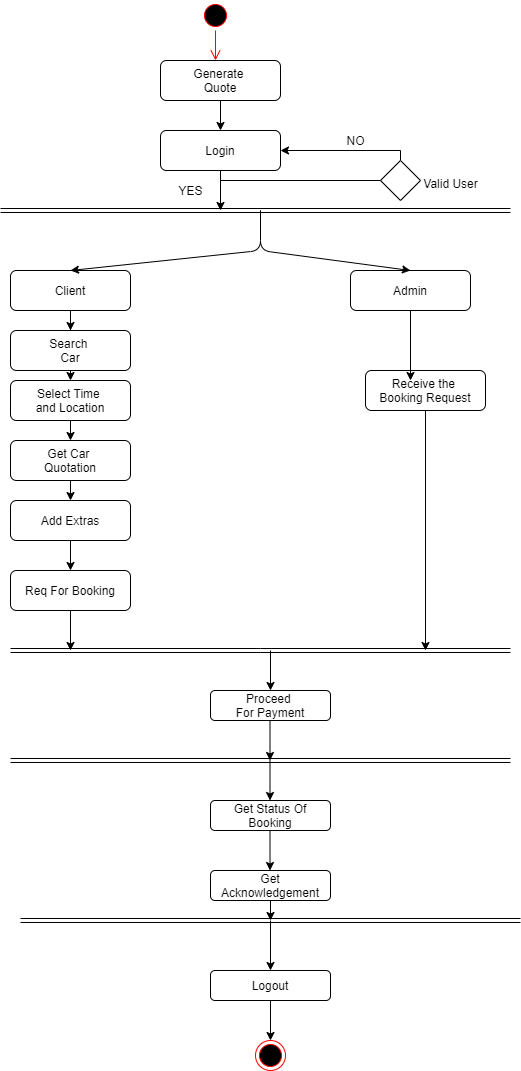

The diagram above was exported from draw.io. Its source (the exported page's mxGraphModel, read from the mxfile embedded in the PNG):
<mxGraphModel dx="1094" dy="468" grid="1" gridSize="10" guides="1" tooltips="1" connect="1" arrows="1" fold="1" page="1" pageScale="1" pageWidth="827" pageHeight="1169" math="0" shadow="0">
  <root>
    <mxCell id="0" />
    <mxCell id="1" parent="0" />
    <mxCell id="uvzAY0A3ar6sv2jCjmE2-1" value="" style="shape=link;html=1;" parent="1" edge="1">
      <mxGeometry width="50" height="50" relative="1" as="geometry">
        <mxPoint x="180" y="220" as="sourcePoint" />
        <mxPoint x="690" y="220" as="targetPoint" />
      </mxGeometry>
    </mxCell>
    <mxCell id="uvzAY0A3ar6sv2jCjmE2-2" value="" style="shape=link;html=1;" parent="1" edge="1">
      <mxGeometry width="50" height="50" relative="1" as="geometry">
        <mxPoint x="190" y="770" as="sourcePoint" />
        <mxPoint x="690" y="770" as="targetPoint" />
      </mxGeometry>
    </mxCell>
    <mxCell id="uvzAY0A3ar6sv2jCjmE2-8" style="edgeStyle=orthogonalEdgeStyle;rounded=0;orthogonalLoop=1;jettySize=auto;html=1;entryX=0.5;entryY=0;entryDx=0;entryDy=0;" parent="1" source="uvzAY0A3ar6sv2jCjmE2-3" target="uvzAY0A3ar6sv2jCjmE2-7" edge="1">
      <mxGeometry relative="1" as="geometry" />
    </mxCell>
    <mxCell id="uvzAY0A3ar6sv2jCjmE2-3" value="Generate&amp;nbsp;&lt;br&gt;Quote" style="rounded=1;whiteSpace=wrap;html=1;" parent="1" vertex="1">
      <mxGeometry x="340" y="70" width="120" height="40" as="geometry" />
    </mxCell>
    <mxCell id="uvzAY0A3ar6sv2jCjmE2-5" value="" style="ellipse;html=1;shape=startState;fillColor=#000000;strokeColor=#ff0000;" parent="1" vertex="1">
      <mxGeometry x="380" y="10" width="30" height="30" as="geometry" />
    </mxCell>
    <mxCell id="uvzAY0A3ar6sv2jCjmE2-6" value="" style="edgeStyle=orthogonalEdgeStyle;html=1;verticalAlign=bottom;endArrow=open;endSize=8;strokeColor=#ff0000;" parent="1" source="uvzAY0A3ar6sv2jCjmE2-5" edge="1">
      <mxGeometry relative="1" as="geometry">
        <mxPoint x="395" y="70" as="targetPoint" />
      </mxGeometry>
    </mxCell>
    <mxCell id="uvzAY0A3ar6sv2jCjmE2-12" style="edgeStyle=orthogonalEdgeStyle;rounded=0;orthogonalLoop=1;jettySize=auto;html=1;" parent="1" source="uvzAY0A3ar6sv2jCjmE2-7" edge="1">
      <mxGeometry relative="1" as="geometry">
        <mxPoint x="400" y="220" as="targetPoint" />
        <Array as="points">
          <mxPoint x="400" y="140" />
        </Array>
      </mxGeometry>
    </mxCell>
    <mxCell id="uvzAY0A3ar6sv2jCjmE2-7" value="Login" style="rounded=1;whiteSpace=wrap;html=1;" parent="1" vertex="1">
      <mxGeometry x="340" y="140" width="120" height="40" as="geometry" />
    </mxCell>
    <mxCell id="uvzAY0A3ar6sv2jCjmE2-18" style="edgeStyle=orthogonalEdgeStyle;rounded=0;orthogonalLoop=1;jettySize=auto;html=1;exitX=0.5;exitY=0;exitDx=0;exitDy=0;entryX=1;entryY=0.5;entryDx=0;entryDy=0;" parent="1" source="uvzAY0A3ar6sv2jCjmE2-9" target="uvzAY0A3ar6sv2jCjmE2-7" edge="1">
      <mxGeometry relative="1" as="geometry">
        <Array as="points">
          <mxPoint x="580" y="160" />
        </Array>
      </mxGeometry>
    </mxCell>
    <mxCell id="uvzAY0A3ar6sv2jCjmE2-9" value="" style="rhombus;whiteSpace=wrap;html=1;" parent="1" vertex="1">
      <mxGeometry x="560" y="170" width="40" height="40" as="geometry" />
    </mxCell>
    <mxCell id="uvzAY0A3ar6sv2jCjmE2-16" value="" style="endArrow=none;html=1;entryX=0;entryY=0.5;entryDx=0;entryDy=0;" parent="1" target="uvzAY0A3ar6sv2jCjmE2-9" edge="1">
      <mxGeometry width="50" height="50" relative="1" as="geometry">
        <mxPoint x="400" y="190" as="sourcePoint" />
        <mxPoint x="570" y="140" as="targetPoint" />
      </mxGeometry>
    </mxCell>
    <mxCell id="uvzAY0A3ar6sv2jCjmE2-19" value="NO" style="text;html=1;align=center;verticalAlign=middle;resizable=0;points=[];autosize=1;" parent="1" vertex="1">
      <mxGeometry x="520" y="140" width="30" height="20" as="geometry" />
    </mxCell>
    <mxCell id="uvzAY0A3ar6sv2jCjmE2-21" value="YES" style="text;html=1;align=center;verticalAlign=middle;resizable=0;points=[];autosize=1;" parent="1" vertex="1">
      <mxGeometry x="350" y="190" width="40" height="20" as="geometry" />
    </mxCell>
    <mxCell id="uvzAY0A3ar6sv2jCjmE2-22" value="Valid User" style="text;html=1;align=center;verticalAlign=middle;resizable=0;points=[];autosize=1;" parent="1" vertex="1">
      <mxGeometry x="595" y="183" width="70" height="20" as="geometry" />
    </mxCell>
    <mxCell id="uvzAY0A3ar6sv2jCjmE2-39" style="edgeStyle=orthogonalEdgeStyle;rounded=0;orthogonalLoop=1;jettySize=auto;html=1;entryX=0.5;entryY=0;entryDx=0;entryDy=0;" parent="1" source="uvzAY0A3ar6sv2jCjmE2-23" target="uvzAY0A3ar6sv2jCjmE2-24" edge="1">
      <mxGeometry relative="1" as="geometry" />
    </mxCell>
    <mxCell id="uvzAY0A3ar6sv2jCjmE2-23" value="Client" style="rounded=1;whiteSpace=wrap;html=1;" parent="1" vertex="1">
      <mxGeometry x="190" y="280" width="120" height="40" as="geometry" />
    </mxCell>
    <mxCell id="uvzAY0A3ar6sv2jCjmE2-41" style="edgeStyle=orthogonalEdgeStyle;rounded=0;orthogonalLoop=1;jettySize=auto;html=1;exitX=0.5;exitY=1;exitDx=0;exitDy=0;entryX=0.5;entryY=0;entryDx=0;entryDy=0;" parent="1" source="uvzAY0A3ar6sv2jCjmE2-24" target="uvzAY0A3ar6sv2jCjmE2-25" edge="1">
      <mxGeometry relative="1" as="geometry" />
    </mxCell>
    <mxCell id="uvzAY0A3ar6sv2jCjmE2-24" value="Search &lt;br&gt;Car" style="rounded=1;whiteSpace=wrap;html=1;" parent="1" vertex="1">
      <mxGeometry x="190" y="340" width="120" height="40" as="geometry" />
    </mxCell>
    <mxCell id="uvzAY0A3ar6sv2jCjmE2-42" style="edgeStyle=orthogonalEdgeStyle;rounded=0;orthogonalLoop=1;jettySize=auto;html=1;exitX=0.5;exitY=1;exitDx=0;exitDy=0;entryX=0.5;entryY=0;entryDx=0;entryDy=0;" parent="1" source="uvzAY0A3ar6sv2jCjmE2-25" target="uvzAY0A3ar6sv2jCjmE2-26" edge="1">
      <mxGeometry relative="1" as="geometry" />
    </mxCell>
    <mxCell id="uvzAY0A3ar6sv2jCjmE2-25" value="Select Time&amp;nbsp;&lt;br&gt;and Location" style="rounded=1;whiteSpace=wrap;html=1;" parent="1" vertex="1">
      <mxGeometry x="190" y="390" width="120" height="40" as="geometry" />
    </mxCell>
    <mxCell id="uvzAY0A3ar6sv2jCjmE2-43" style="edgeStyle=orthogonalEdgeStyle;rounded=0;orthogonalLoop=1;jettySize=auto;html=1;exitX=0.5;exitY=1;exitDx=0;exitDy=0;entryX=0.5;entryY=0;entryDx=0;entryDy=0;" parent="1" source="uvzAY0A3ar6sv2jCjmE2-26" target="uvzAY0A3ar6sv2jCjmE2-28" edge="1">
      <mxGeometry relative="1" as="geometry" />
    </mxCell>
    <mxCell id="uvzAY0A3ar6sv2jCjmE2-26" value="Get Car&amp;nbsp;&lt;br&gt;Quotation" style="rounded=1;whiteSpace=wrap;html=1;" parent="1" vertex="1">
      <mxGeometry x="190" y="450" width="120" height="40" as="geometry" />
    </mxCell>
    <mxCell id="uvzAY0A3ar6sv2jCjmE2-27" value="" style="shape=link;html=1;" parent="1" edge="1">
      <mxGeometry width="50" height="50" relative="1" as="geometry">
        <mxPoint x="190" y="660" as="sourcePoint" />
        <mxPoint x="690" y="660" as="targetPoint" />
        <Array as="points">
          <mxPoint x="440" y="660" />
        </Array>
      </mxGeometry>
    </mxCell>
    <mxCell id="uvzAY0A3ar6sv2jCjmE2-38" style="edgeStyle=orthogonalEdgeStyle;rounded=0;orthogonalLoop=1;jettySize=auto;html=1;entryX=0.5;entryY=0;entryDx=0;entryDy=0;" parent="1" source="uvzAY0A3ar6sv2jCjmE2-28" target="uvzAY0A3ar6sv2jCjmE2-29" edge="1">
      <mxGeometry relative="1" as="geometry" />
    </mxCell>
    <mxCell id="uvzAY0A3ar6sv2jCjmE2-28" value="Add Extras" style="rounded=1;whiteSpace=wrap;html=1;" parent="1" vertex="1">
      <mxGeometry x="190" y="510" width="120" height="40" as="geometry" />
    </mxCell>
    <mxCell id="uvzAY0A3ar6sv2jCjmE2-37" style="edgeStyle=orthogonalEdgeStyle;rounded=0;orthogonalLoop=1;jettySize=auto;html=1;" parent="1" source="uvzAY0A3ar6sv2jCjmE2-29" edge="1">
      <mxGeometry relative="1" as="geometry">
        <mxPoint x="250" y="660" as="targetPoint" />
      </mxGeometry>
    </mxCell>
    <mxCell id="uvzAY0A3ar6sv2jCjmE2-29" value="Req For Booking" style="rounded=1;whiteSpace=wrap;html=1;" parent="1" vertex="1">
      <mxGeometry x="190" y="580" width="120" height="40" as="geometry" />
    </mxCell>
    <mxCell id="uvzAY0A3ar6sv2jCjmE2-36" style="edgeStyle=orthogonalEdgeStyle;rounded=0;orthogonalLoop=1;jettySize=auto;html=1;exitX=0.5;exitY=1;exitDx=0;exitDy=0;" parent="1" source="uvzAY0A3ar6sv2jCjmE2-30" edge="1">
      <mxGeometry relative="1" as="geometry">
        <mxPoint x="605" y="660" as="targetPoint" />
      </mxGeometry>
    </mxCell>
    <mxCell id="uvzAY0A3ar6sv2jCjmE2-30" value="Receive the&amp;nbsp;&lt;br&gt;Booking Request" style="rounded=1;whiteSpace=wrap;html=1;" parent="1" vertex="1">
      <mxGeometry x="545" y="380" width="120" height="40" as="geometry" />
    </mxCell>
    <mxCell id="uvzAY0A3ar6sv2jCjmE2-32" style="edgeStyle=orthogonalEdgeStyle;rounded=0;orthogonalLoop=1;jettySize=auto;html=1;entryX=0.375;entryY=0.25;entryDx=0;entryDy=0;entryPerimeter=0;" parent="1" source="uvzAY0A3ar6sv2jCjmE2-31" target="uvzAY0A3ar6sv2jCjmE2-30" edge="1">
      <mxGeometry relative="1" as="geometry" />
    </mxCell>
    <mxCell id="uvzAY0A3ar6sv2jCjmE2-31" value="Admin" style="rounded=1;whiteSpace=wrap;html=1;" parent="1" vertex="1">
      <mxGeometry x="530" y="280" width="120" height="40" as="geometry" />
    </mxCell>
    <mxCell id="uvzAY0A3ar6sv2jCjmE2-33" value="" style="endArrow=classic;html=1;entryX=0.5;entryY=0;entryDx=0;entryDy=0;" parent="1" target="uvzAY0A3ar6sv2jCjmE2-31" edge="1">
      <mxGeometry width="50" height="50" relative="1" as="geometry">
        <mxPoint x="440" y="220" as="sourcePoint" />
        <mxPoint x="595" y="260" as="targetPoint" />
        <Array as="points">
          <mxPoint x="440" y="260" />
        </Array>
      </mxGeometry>
    </mxCell>
    <mxCell id="uvzAY0A3ar6sv2jCjmE2-34" value="" style="endArrow=classic;html=1;entryX=0.5;entryY=0;entryDx=0;entryDy=0;" parent="1" target="uvzAY0A3ar6sv2jCjmE2-23" edge="1">
      <mxGeometry width="50" height="50" relative="1" as="geometry">
        <mxPoint x="440" y="220" as="sourcePoint" />
        <mxPoint x="605" y="270" as="targetPoint" />
        <Array as="points">
          <mxPoint x="440" y="260" />
        </Array>
      </mxGeometry>
    </mxCell>
    <mxCell id="uvzAY0A3ar6sv2jCjmE2-44" value="Proceed&amp;nbsp;&lt;br&gt;For Payment" style="rounded=1;whiteSpace=wrap;html=1;" parent="1" vertex="1">
      <mxGeometry x="390" y="700" width="120" height="30" as="geometry" />
    </mxCell>
    <mxCell id="uvzAY0A3ar6sv2jCjmE2-47" value="" style="endArrow=classic;html=1;" parent="1" edge="1">
      <mxGeometry width="50" height="50" relative="1" as="geometry">
        <mxPoint x="450" y="660" as="sourcePoint" />
        <mxPoint x="450" y="700" as="targetPoint" />
      </mxGeometry>
    </mxCell>
    <mxCell id="uvzAY0A3ar6sv2jCjmE2-48" value="" style="endArrow=classic;html=1;" parent="1" edge="1">
      <mxGeometry width="50" height="50" relative="1" as="geometry">
        <mxPoint x="449.5" y="730" as="sourcePoint" />
        <mxPoint x="449.5" y="770" as="targetPoint" />
      </mxGeometry>
    </mxCell>
    <mxCell id="uvzAY0A3ar6sv2jCjmE2-49" value="Get Status Of Booking" style="rounded=1;whiteSpace=wrap;html=1;" parent="1" vertex="1">
      <mxGeometry x="390" y="810" width="120" height="30" as="geometry" />
    </mxCell>
    <mxCell id="uvzAY0A3ar6sv2jCjmE2-54" style="edgeStyle=orthogonalEdgeStyle;rounded=0;orthogonalLoop=1;jettySize=auto;html=1;exitX=0.5;exitY=1;exitDx=0;exitDy=0;" parent="1" source="uvzAY0A3ar6sv2jCjmE2-50" edge="1">
      <mxGeometry relative="1" as="geometry">
        <mxPoint x="450" y="930" as="targetPoint" />
      </mxGeometry>
    </mxCell>
    <mxCell id="uvzAY0A3ar6sv2jCjmE2-50" value="Get Acknowledgement" style="rounded=1;whiteSpace=wrap;html=1;" parent="1" vertex="1">
      <mxGeometry x="390" y="880" width="120" height="30" as="geometry" />
    </mxCell>
    <mxCell id="uvzAY0A3ar6sv2jCjmE2-51" value="" style="endArrow=classic;html=1;" parent="1" edge="1">
      <mxGeometry width="50" height="50" relative="1" as="geometry">
        <mxPoint x="449.5" y="770" as="sourcePoint" />
        <mxPoint x="449.5" y="810" as="targetPoint" />
      </mxGeometry>
    </mxCell>
    <mxCell id="uvzAY0A3ar6sv2jCjmE2-52" value="" style="endArrow=classic;html=1;" parent="1" edge="1">
      <mxGeometry width="50" height="50" relative="1" as="geometry">
        <mxPoint x="449.5" y="840" as="sourcePoint" />
        <mxPoint x="449.5" y="880" as="targetPoint" />
      </mxGeometry>
    </mxCell>
    <mxCell id="uvzAY0A3ar6sv2jCjmE2-53" value="" style="shape=link;html=1;" parent="1" edge="1">
      <mxGeometry width="50" height="50" relative="1" as="geometry">
        <mxPoint x="200" y="930" as="sourcePoint" />
        <mxPoint x="700" y="930" as="targetPoint" />
      </mxGeometry>
    </mxCell>
    <mxCell id="uvzAY0A3ar6sv2jCjmE2-55" value="Logout" style="rounded=1;whiteSpace=wrap;html=1;" parent="1" vertex="1">
      <mxGeometry x="390" y="980" width="120" height="30" as="geometry" />
    </mxCell>
    <mxCell id="uvzAY0A3ar6sv2jCjmE2-56" value="" style="ellipse;html=1;shape=endState;fillColor=#000000;strokeColor=#ff0000;" parent="1" vertex="1">
      <mxGeometry x="435" y="1050" width="30" height="30" as="geometry" />
    </mxCell>
    <mxCell id="uvzAY0A3ar6sv2jCjmE2-57" value="" style="endArrow=classic;html=1;" parent="1" edge="1">
      <mxGeometry width="50" height="50" relative="1" as="geometry">
        <mxPoint x="450" y="930" as="sourcePoint" />
        <mxPoint x="450" y="980" as="targetPoint" />
      </mxGeometry>
    </mxCell>
    <mxCell id="uvzAY0A3ar6sv2jCjmE2-58" value="" style="endArrow=classic;html=1;exitX=0.5;exitY=1;exitDx=0;exitDy=0;" parent="1" source="uvzAY0A3ar6sv2jCjmE2-55" edge="1">
      <mxGeometry width="50" height="50" relative="1" as="geometry">
        <mxPoint x="400" y="1100" as="sourcePoint" />
        <mxPoint x="450" y="1050" as="targetPoint" />
      </mxGeometry>
    </mxCell>
  </root>
</mxGraphModel>